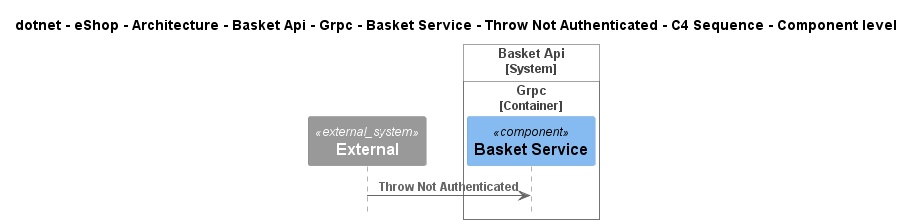

The diagram above was rendered by PlantUML. Its source (embedded in the PNG):
@startuml
!include ..\..\..\..\..\..\..\..\..\..\..\.c4s\C4_Sequence.puml

title dotnet - eShop - Architecture - Basket Api - Grpc - Basket Service - Throw Not Authenticated - C4 Sequence - Component level

System_Ext(C4InterFlow.SoftwareSystems.ExternalSystem, "External", "")

System_Boundary(dotnet.eShop.Architecture.SoftwareSystems.BasketApi, "Basket Api")
    
Container_Boundary(dotnet.eShop.Architecture.SoftwareSystems.BasketApi.Containers.Grpc, "Grpc")
    Component(dotnet.eShop.Architecture.SoftwareSystems.BasketApi.Containers.Grpc.Components.BasketService, "Basket Service", "", "")
Boundary_End()
Boundary_End()

Rel(C4InterFlow.SoftwareSystems.ExternalSystem, dotnet.eShop.Architecture.SoftwareSystems.BasketApi.Containers.Grpc.Components.BasketService, "Throw Not Authenticated")


@enduml